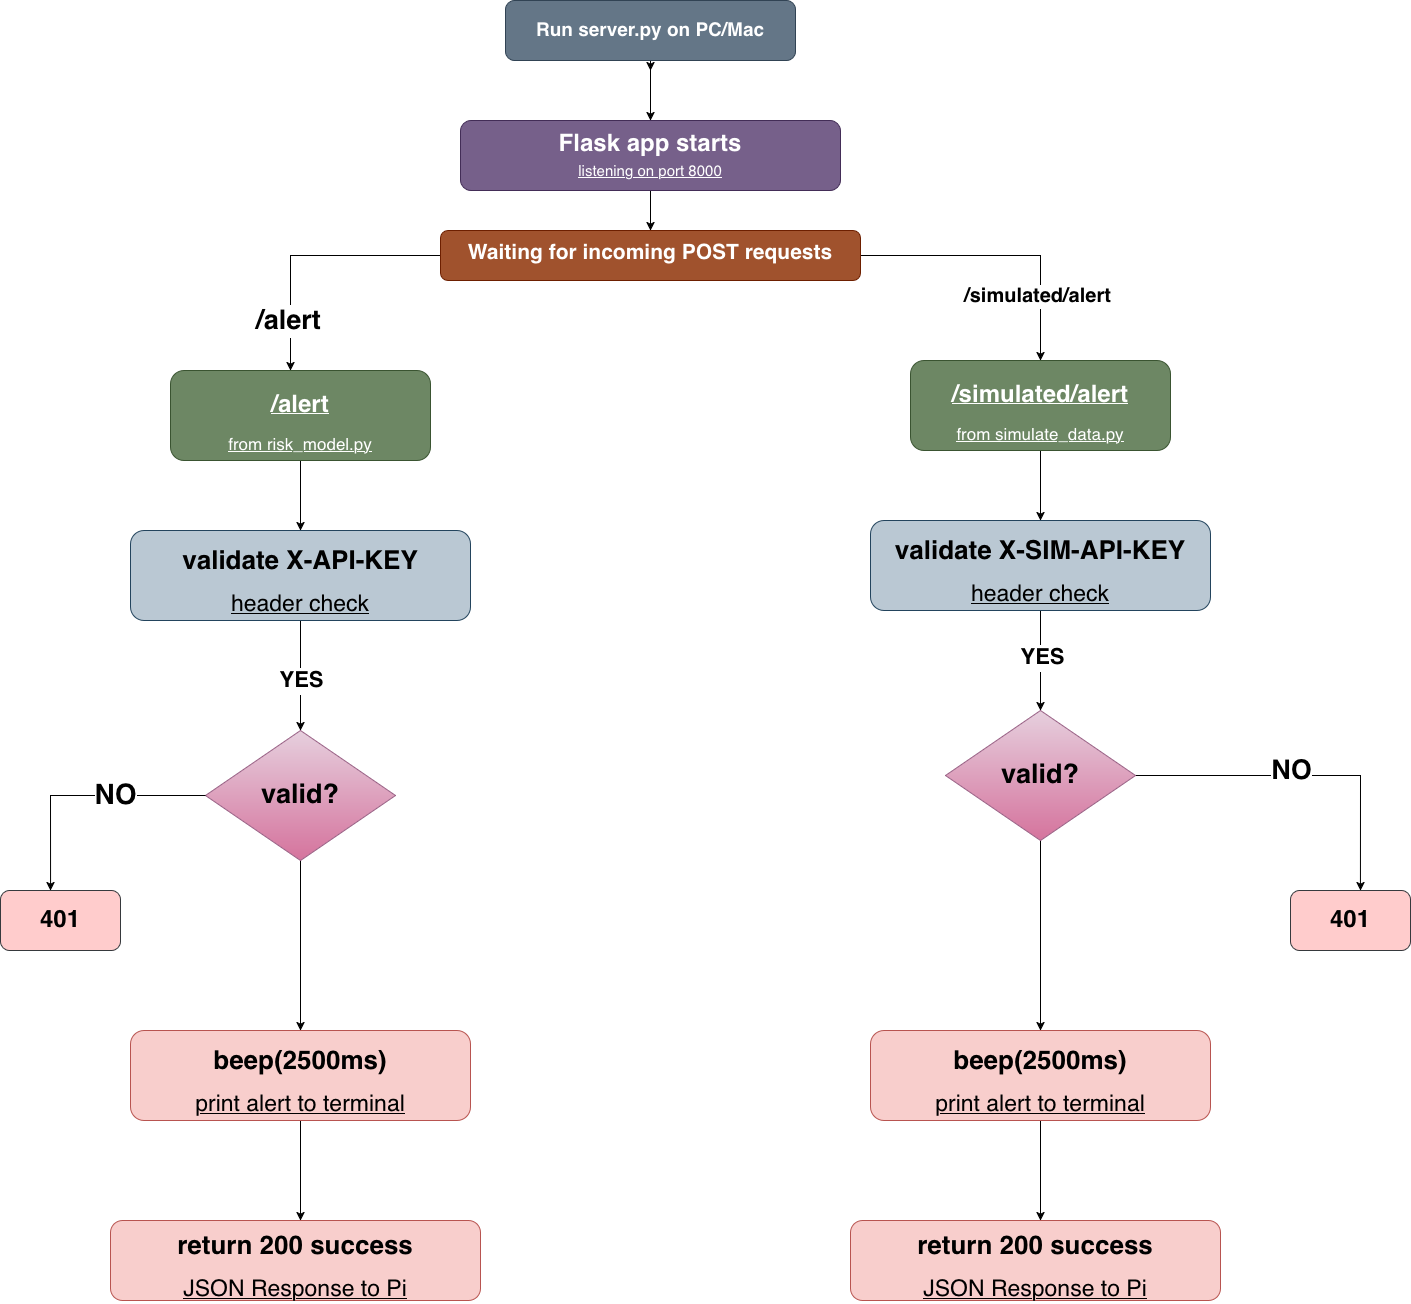

The diagram above was exported from draw.io. Its source (the exported page's mxGraphModel, read from the mxfile embedded in the PNG):
<mxGraphModel dx="1666" dy="626" grid="1" gridSize="10" guides="0" tooltips="1" connect="1" arrows="1" fold="1" page="1" pageScale="1" pageWidth="850" pageHeight="1100" math="0" shadow="0">
  <root>
    <mxCell id="0" />
    <mxCell id="1" parent="0" />
    <mxCell id="adOGfGtNtXEYLKbdZL90-3" edge="1" parent="1" source="adOGfGtNtXEYLKbdZL90-1" style="edgeStyle=orthogonalEdgeStyle;rounded=1;orthogonalLoop=1;jettySize=auto;html=1;curved=0;">
      <mxGeometry relative="1" as="geometry">
        <Array as="points">
          <mxPoint x="410" y="90" />
          <mxPoint x="410" y="90" />
        </Array>
        <mxPoint x="410" y="100" as="targetPoint" />
      </mxGeometry>
    </mxCell>
    <mxCell id="adOGfGtNtXEYLKbdZL90-6" edge="1" parent="1" source="adOGfGtNtXEYLKbdZL90-1" style="edgeStyle=orthogonalEdgeStyle;rounded=0;orthogonalLoop=1;jettySize=auto;html=1;entryX=0.5;entryY=0;entryDx=0;entryDy=0;" target="adOGfGtNtXEYLKbdZL90-83">
      <mxGeometry relative="1" as="geometry">
        <mxPoint x="410" y="140" as="targetPoint" />
      </mxGeometry>
    </mxCell>
    <mxCell id="adOGfGtNtXEYLKbdZL90-1" parent="1" style="rounded=1;whiteSpace=wrap;html=1;fillColor=#647687;strokeColor=#314354;fontColor=#ffffff;" value="&lt;h2&gt;&lt;font style=&quot;font-size: 19px;&quot;&gt;Run server.py on PC/Mac&lt;/font&gt;&lt;/h2&gt;" vertex="1">
      <mxGeometry height="60" width="290" x="265" y="30" as="geometry" />
    </mxCell>
    <mxCell id="adOGfGtNtXEYLKbdZL90-85" edge="1" parent="1" source="adOGfGtNtXEYLKbdZL90-83" style="edgeStyle=orthogonalEdgeStyle;rounded=0;orthogonalLoop=1;jettySize=auto;html=1;" target="adOGfGtNtXEYLKbdZL90-84">
      <mxGeometry relative="1" as="geometry" />
    </mxCell>
    <mxCell id="adOGfGtNtXEYLKbdZL90-83" parent="1" style="rounded=1;whiteSpace=wrap;html=1;fillColor=#76608a;fontColor=#ffffff;strokeColor=#432D57;" value="&lt;div style=&quot;padding-bottom: 0px; margin-bottom: 5px;&quot;&gt;&lt;font style=&quot;font-size: 24px;&quot;&gt;&lt;b&gt;Flask app starts&lt;/b&gt;&lt;/font&gt;&lt;/div&gt;&lt;div&gt;&lt;font style=&quot;font-size: 15px;&quot;&gt;&lt;u&gt;listening on port 8000&lt;/u&gt;&lt;/font&gt;&lt;/div&gt;" vertex="1">
      <mxGeometry height="70" width="380" x="220" y="150" as="geometry" />
    </mxCell>
    <mxCell id="adOGfGtNtXEYLKbdZL90-88" edge="1" parent="1" source="adOGfGtNtXEYLKbdZL90-84" style="edgeStyle=orthogonalEdgeStyle;rounded=0;orthogonalLoop=1;jettySize=auto;html=1;entryX=0.5;entryY=0;entryDx=0;entryDy=0;">
      <mxGeometry relative="1" as="geometry">
        <mxPoint x="50" y="400" as="targetPoint" />
      </mxGeometry>
    </mxCell>
    <mxCell id="adOGfGtNtXEYLKbdZL90-90" connectable="0" parent="adOGfGtNtXEYLKbdZL90-88" style="edgeLabel;html=1;align=center;verticalAlign=middle;resizable=0;points=[];" value="&lt;font style=&quot;font-size: 27px;&quot;&gt;&lt;b&gt;/&lt;font&gt;alert&lt;/font&gt;&lt;/b&gt;&lt;/font&gt;" vertex="1">
      <mxGeometry relative="1" x="-0.4529" y="-1" as="geometry">
        <mxPoint x="-81" y="66" as="offset" />
      </mxGeometry>
    </mxCell>
    <mxCell id="adOGfGtNtXEYLKbdZL90-89" edge="1" parent="1" source="adOGfGtNtXEYLKbdZL90-84" style="edgeStyle=orthogonalEdgeStyle;rounded=0;orthogonalLoop=1;jettySize=auto;html=1;">
      <mxGeometry relative="1" as="geometry">
        <mxPoint x="800" y="390" as="targetPoint" />
      </mxGeometry>
    </mxCell>
    <mxCell id="adOGfGtNtXEYLKbdZL90-84" parent="1" style="rounded=1;whiteSpace=wrap;html=1;fillColor=#a0522d;fontColor=#ffffff;strokeColor=#6D1F00;" value="&lt;div style=&quot;padding-bottom: 0px; margin-bottom: 5px;&quot;&gt;&lt;font style=&quot;font-size: 21px;&quot;&gt;&lt;b&gt;Waiting for incoming POST requests&lt;/b&gt;&lt;/font&gt;&lt;/div&gt;" vertex="1">
      <mxGeometry height="50" width="420" x="200" y="260" as="geometry" />
    </mxCell>
    <mxCell id="0hT45FCCAuSiQldtQpcN-8" edge="1" parent="1" source="adOGfGtNtXEYLKbdZL90-87" style="edgeStyle=orthogonalEdgeStyle;rounded=0;orthogonalLoop=1;jettySize=auto;html=1;" target="0hT45FCCAuSiQldtQpcN-7" value="">
      <mxGeometry relative="1" as="geometry" />
    </mxCell>
    <mxCell id="adOGfGtNtXEYLKbdZL90-87" parent="1" style="rounded=1;whiteSpace=wrap;html=1;fillColor=#6d8764;fontColor=#ffffff;strokeColor=#3A5431;fontStyle=4" value="&lt;h2&gt;&lt;font style=&quot;font-size: 24px;&quot;&gt;&lt;b&gt;/simulated/alert&lt;/b&gt;&lt;/font&gt;&lt;/h2&gt;&lt;div&gt;&lt;font style=&quot;font-size: 17px;&quot;&gt;&lt;u&gt;from simulate_data.py&lt;/u&gt;&lt;/font&gt;&lt;/div&gt;" vertex="1">
      <mxGeometry height="90" width="260" x="670" y="390" as="geometry" />
    </mxCell>
    <mxCell id="adOGfGtNtXEYLKbdZL90-92" connectable="0" parent="1" style="edgeLabel;html=1;align=center;verticalAlign=middle;resizable=0;points=[];" value="&lt;font style=&quot;font-size: 20px;&quot;&gt;&lt;b&gt;/simulated/alert&lt;/b&gt;&lt;/font&gt;" vertex="1">
      <mxGeometry x="830" y="320" as="geometry">
        <mxPoint x="-34" y="5" as="offset" />
      </mxGeometry>
    </mxCell>
    <mxCell id="0hT45FCCAuSiQldtQpcN-10" edge="1" parent="1" source="0hT45FCCAuSiQldtQpcN-1" style="edgeStyle=orthogonalEdgeStyle;rounded=0;orthogonalLoop=1;jettySize=auto;html=1;" target="0hT45FCCAuSiQldtQpcN-9" value="">
      <mxGeometry relative="1" as="geometry" />
    </mxCell>
    <mxCell id="0hT45FCCAuSiQldtQpcN-1" parent="1" style="rounded=1;whiteSpace=wrap;html=1;fillColor=#bac8d3;strokeColor=#23445d;" value="&lt;h3&gt;&lt;font style=&quot;font-size: 26px;&quot;&gt;validate X-API-KEY&lt;/font&gt;&lt;/h3&gt;&lt;div&gt;&lt;font style=&quot;font-size: 23px;&quot;&gt;&lt;u&gt;&lt;font&gt;header check&lt;/font&gt;&lt;/u&gt;&lt;/font&gt;&lt;/div&gt;" vertex="1">
      <mxGeometry height="90" width="340" x="-110" y="560" as="geometry" />
    </mxCell>
    <mxCell id="0hT45FCCAuSiQldtQpcN-3" edge="1" parent="1" source="0hT45FCCAuSiQldtQpcN-2" style="edgeStyle=orthogonalEdgeStyle;rounded=0;orthogonalLoop=1;jettySize=auto;html=1;" target="0hT45FCCAuSiQldtQpcN-1" value="">
      <mxGeometry relative="1" as="geometry" />
    </mxCell>
    <mxCell id="0hT45FCCAuSiQldtQpcN-2" parent="1" style="rounded=1;whiteSpace=wrap;html=1;fillColor=#6d8764;fontColor=#ffffff;strokeColor=#3A5431;fontStyle=4" value="&lt;h2&gt;&lt;font style=&quot;font-size: 24px;&quot;&gt;&lt;b&gt;/alert&lt;/b&gt;&lt;/font&gt;&lt;/h2&gt;&lt;div&gt;&lt;font style=&quot;font-size: 17px;&quot;&gt;&lt;u&gt;from risk_model.py&lt;/u&gt;&lt;/font&gt;&lt;/div&gt;" vertex="1">
      <mxGeometry height="90" width="260" x="-70" y="400" as="geometry" />
    </mxCell>
    <mxCell id="0hT45FCCAuSiQldtQpcN-14" edge="1" parent="1" source="0hT45FCCAuSiQldtQpcN-7" style="edgeStyle=orthogonalEdgeStyle;rounded=0;orthogonalLoop=1;jettySize=auto;html=1;" target="0hT45FCCAuSiQldtQpcN-13" value="">
      <mxGeometry relative="1" as="geometry" />
    </mxCell>
    <mxCell id="0hT45FCCAuSiQldtQpcN-7" parent="1" style="rounded=1;whiteSpace=wrap;html=1;fillColor=#bac8d3;strokeColor=#23445d;" value="&lt;h3&gt;&lt;font style=&quot;font-size: 26px;&quot;&gt;validate X-SIM-API-KEY&lt;/font&gt;&lt;/h3&gt;&lt;div&gt;&lt;font style=&quot;font-size: 23px;&quot;&gt;&lt;u&gt;&lt;font&gt;header check&lt;/font&gt;&lt;/u&gt;&lt;/font&gt;&lt;/div&gt;" vertex="1">
      <mxGeometry height="90" width="340" x="630" y="550" as="geometry" />
    </mxCell>
    <mxCell id="0hT45FCCAuSiQldtQpcN-26" edge="1" parent="1" source="0hT45FCCAuSiQldtQpcN-9" style="edgeStyle=orthogonalEdgeStyle;rounded=0;orthogonalLoop=1;jettySize=auto;html=1;entryX=0.5;entryY=0;entryDx=0;entryDy=0;" target="0hT45FCCAuSiQldtQpcN-24">
      <mxGeometry relative="1" as="geometry" />
    </mxCell>
    <mxCell id="0hT45FCCAuSiQldtQpcN-9" parent="1" style="rhombus;whiteSpace=wrap;html=1;fillColor=#e6d0de;strokeColor=#996185;gradientColor=#d5739d;" value="&lt;h1&gt;&lt;font style=&quot;font-size: 27px;&quot;&gt;valid?&lt;/font&gt;&lt;/h1&gt;" vertex="1">
      <mxGeometry height="130" width="190" x="-35" y="760" as="geometry" />
    </mxCell>
    <mxCell id="0hT45FCCAuSiQldtQpcN-12" connectable="0" parent="1" style="edgeLabel;html=1;align=center;verticalAlign=middle;resizable=0;points=[];" value="&lt;font style=&quot;font-size: 22px;&quot;&gt;&lt;b&gt;YES&lt;/b&gt;&lt;/font&gt;" vertex="1">
      <mxGeometry x="60" y="710" as="geometry" />
    </mxCell>
    <mxCell id="0hT45FCCAuSiQldtQpcN-20" edge="1" parent="1" source="0hT45FCCAuSiQldtQpcN-13" style="edgeStyle=orthogonalEdgeStyle;rounded=0;orthogonalLoop=1;jettySize=auto;html=1;entryX=0.583;entryY=0;entryDx=0;entryDy=0;entryPerimeter=0;" target="0hT45FCCAuSiQldtQpcN-16">
      <mxGeometry relative="1" as="geometry">
        <mxPoint x="1120" y="910" as="targetPoint" />
      </mxGeometry>
    </mxCell>
    <mxCell id="0hT45FCCAuSiQldtQpcN-27" edge="1" parent="1" source="0hT45FCCAuSiQldtQpcN-13" style="edgeStyle=orthogonalEdgeStyle;rounded=0;orthogonalLoop=1;jettySize=auto;html=1;">
      <mxGeometry relative="1" as="geometry">
        <mxPoint x="800" y="1059.9999999999998" as="targetPoint" />
      </mxGeometry>
    </mxCell>
    <mxCell id="0hT45FCCAuSiQldtQpcN-13" parent="1" style="rhombus;whiteSpace=wrap;html=1;fillColor=#e6d0de;strokeColor=#996185;gradientColor=#d5739d;" value="&lt;h1&gt;&lt;font style=&quot;font-size: 27px;&quot;&gt;valid?&lt;/font&gt;&lt;/h1&gt;" vertex="1">
      <mxGeometry height="130" width="190" x="705" y="740" as="geometry" />
    </mxCell>
    <mxCell id="0hT45FCCAuSiQldtQpcN-15" connectable="0" parent="1" style="edgeLabel;html=1;align=center;verticalAlign=middle;resizable=0;points=[];" value="&lt;font style=&quot;font-size: 22px;&quot;&gt;&lt;b&gt;YES&lt;/b&gt;&lt;/font&gt;" vertex="1">
      <mxGeometry x="580" y="800" as="geometry">
        <mxPoint x="221" y="-113" as="offset" />
      </mxGeometry>
    </mxCell>
    <mxCell id="0hT45FCCAuSiQldtQpcN-16" parent="1" style="rounded=1;whiteSpace=wrap;html=1;fillColor=light-dark(#FFCCCC,#FF3333);strokeColor=#36393d;" value="&lt;h1&gt;401&lt;/h1&gt;" vertex="1">
      <mxGeometry height="60" width="120" x="1050" y="920" as="geometry" />
    </mxCell>
    <mxCell id="0hT45FCCAuSiQldtQpcN-17" parent="1" style="rounded=1;whiteSpace=wrap;html=1;fillColor=light-dark(#FFCCCC,#FF3333);strokeColor=#36393d;" value="&lt;h1&gt;401&lt;/h1&gt;" vertex="1">
      <mxGeometry height="60" width="120" x="-240" y="920" as="geometry" />
    </mxCell>
    <mxCell id="0hT45FCCAuSiQldtQpcN-19" edge="1" parent="1" source="0hT45FCCAuSiQldtQpcN-9" style="edgeStyle=orthogonalEdgeStyle;rounded=0;orthogonalLoop=1;jettySize=auto;html=1;entryX=0.417;entryY=0;entryDx=0;entryDy=0;entryPerimeter=0;" target="0hT45FCCAuSiQldtQpcN-17">
      <mxGeometry relative="1" as="geometry" />
    </mxCell>
    <mxCell id="0hT45FCCAuSiQldtQpcN-22" connectable="0" parent="0hT45FCCAuSiQldtQpcN-19" style="edgeLabel;html=1;align=center;verticalAlign=middle;resizable=0;points=[];" value="&lt;font style=&quot;font-size: 28px;&quot;&gt;&lt;b&gt;NO&lt;/b&gt;&lt;/font&gt;" vertex="1">
      <mxGeometry relative="1" x="-0.2726" as="geometry">
        <mxPoint as="offset" />
      </mxGeometry>
    </mxCell>
    <mxCell id="0hT45FCCAuSiQldtQpcN-23" connectable="0" parent="1" style="edgeLabel;html=1;align=center;verticalAlign=middle;resizable=0;points=[];" value="&lt;font style=&quot;font-size: 27px;&quot;&gt;&lt;b&gt;NO&lt;/b&gt;&lt;/font&gt;" vertex="1">
      <mxGeometry x="1050" y="800" as="geometry" />
    </mxCell>
    <mxCell id="0hT45FCCAuSiQldtQpcN-33" edge="1" parent="1" source="0hT45FCCAuSiQldtQpcN-24" style="edgeStyle=orthogonalEdgeStyle;rounded=0;orthogonalLoop=1;jettySize=auto;html=1;" target="0hT45FCCAuSiQldtQpcN-29" value="">
      <mxGeometry relative="1" as="geometry">
        <Array as="points">
          <mxPoint x="60" y="1210" />
          <mxPoint x="60" y="1210" />
        </Array>
      </mxGeometry>
    </mxCell>
    <mxCell id="0hT45FCCAuSiQldtQpcN-24" parent="1" style="rounded=1;whiteSpace=wrap;html=1;fillColor=#f8cecc;strokeColor=#b85450;" value="&lt;h3&gt;&lt;font style=&quot;font-size: 26px;&quot;&gt;beep(2500ms)&lt;/font&gt;&lt;/h3&gt;&lt;div&gt;&lt;font style=&quot;font-size: 23px;&quot;&gt;&lt;u&gt;&lt;font&gt;print alert to terminal&lt;/font&gt;&lt;/u&gt;&lt;/font&gt;&lt;/div&gt;" vertex="1">
      <mxGeometry height="90" width="340" x="-110" y="1060" as="geometry" />
    </mxCell>
    <mxCell id="0hT45FCCAuSiQldtQpcN-34" edge="1" parent="1" source="0hT45FCCAuSiQldtQpcN-28" style="edgeStyle=orthogonalEdgeStyle;rounded=0;orthogonalLoop=1;jettySize=auto;html=1;" target="0hT45FCCAuSiQldtQpcN-31" value="">
      <mxGeometry relative="1" as="geometry">
        <Array as="points">
          <mxPoint x="800" y="1230" />
          <mxPoint x="800" y="1230" />
        </Array>
      </mxGeometry>
    </mxCell>
    <mxCell id="0hT45FCCAuSiQldtQpcN-28" parent="1" style="rounded=1;whiteSpace=wrap;html=1;fillColor=#f8cecc;strokeColor=#b85450;" value="&lt;h3&gt;&lt;font style=&quot;font-size: 26px;&quot;&gt;beep(2500ms)&lt;/font&gt;&lt;/h3&gt;&lt;div&gt;&lt;font style=&quot;font-size: 23px;&quot;&gt;&lt;u&gt;&lt;font&gt;print alert to terminal&lt;/font&gt;&lt;/u&gt;&lt;/font&gt;&lt;/div&gt;" vertex="1">
      <mxGeometry height="90" width="340" x="630" y="1060" as="geometry" />
    </mxCell>
    <mxCell id="0hT45FCCAuSiQldtQpcN-29" parent="1" style="rounded=1;whiteSpace=wrap;html=1;fillColor=light-dark(#F8CECC, #244818);strokeColor=#b85450;" value="&lt;h3&gt;&lt;font style=&quot;font-size: 26px;&quot;&gt;return 200 success&lt;/font&gt;&lt;/h3&gt;&lt;div&gt;&lt;font style=&quot;font-size: 23px;&quot;&gt;&lt;u&gt;&lt;font&gt;JSON Response to Pi&lt;/font&gt;&lt;/u&gt;&lt;/font&gt;&lt;/div&gt;" vertex="1">
      <mxGeometry height="80" width="370" x="-130" y="1250" as="geometry" />
    </mxCell>
    <mxCell id="0hT45FCCAuSiQldtQpcN-31" parent="1" style="rounded=1;whiteSpace=wrap;html=1;fillColor=light-dark(#F8CECC, #244818);strokeColor=#b85450;" value="&lt;h3&gt;&lt;font style=&quot;font-size: 26px;&quot;&gt;return 200 success&lt;/font&gt;&lt;/h3&gt;&lt;div&gt;&lt;font style=&quot;font-size: 23px;&quot;&gt;&lt;u&gt;&lt;font&gt;JSON Response to Pi&lt;/font&gt;&lt;/u&gt;&lt;/font&gt;&lt;/div&gt;" vertex="1">
      <mxGeometry height="80" width="370" x="610" y="1250" as="geometry" />
    </mxCell>
  </root>
</mxGraphModel>